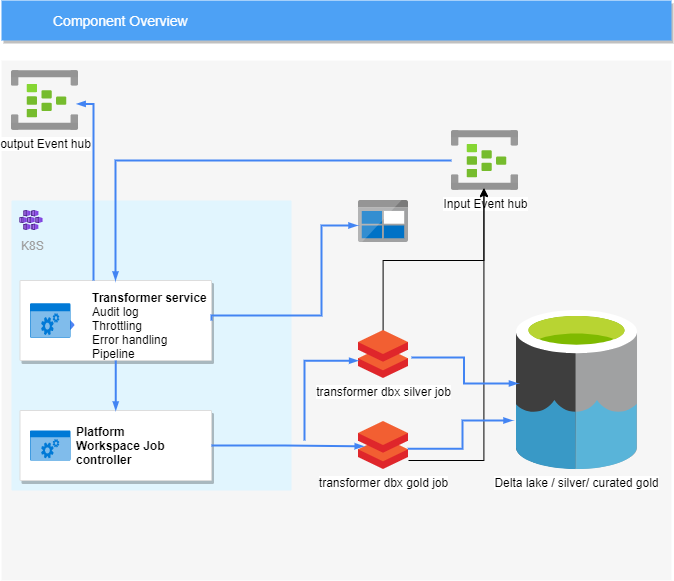

The diagram above was exported from draw.io. Its source (the exported page's mxGraphModel, read from the mxfile embedded in the PNG):
<mxGraphModel dx="1038" dy="548" grid="1" gridSize="10" guides="1" tooltips="1" connect="1" arrows="1" fold="1" page="1" pageScale="1" pageWidth="1169" pageHeight="827" background="#ffffff" math="0" shadow="0">
  <root>
    <mxCell id="0" />
    <mxCell id="1" parent="0" />
    <mxCell id="14" value="&lt;span style=&quot;color: rgba(0 , 0 , 0 , 0) ; font-family: monospace ; font-size: 0px&quot;&gt;%3CmxGraphModel%3E%3Croot%3E%3CmxCell%20id%3D%220%22%2F%3E%3CmxCell%20id%3D%221%22%20parent%3D%220%22%2F%3E%3CmxCell%20id%3D%222%22%20value%3D%22%22%20style%3D%22strokeColor%3D%23dddddd%3BfillColor%3D%23ffffff%3Bshadow%3D1%3BstrokeWidth%3D1%3Brounded%3D1%3BabsoluteArcSize%3D1%3BarcSize%3D2%3BfontSize%3D10%3BfontColor%3D%239E9E9E%3Balign%3Dcenter%3Bhtml%3D1%3B%22%20vertex%3D%221%22%20parent%3D%221%22%3E%3CmxGeometry%20x%3D%22390%22%20y%3D%22370%22%20width%3D%22180%22%20height%3D%2260%22%20as%3D%22geometry%22%2F%3E%3C%2FmxCell%3E%3CmxCell%20id%3D%223%22%20value%3D%22%26lt%3Bfont%20color%3D%26quot%3B%23000000%26quot%3B%26gt%3BJob%20Orchestrator%26lt%3Bbr%26gt%3B%26lt%3B%2Ffont%26gt%3BCloud%20Storage%22%20style%3D%22dashed%3D0%3Bconnectable%3D0%3Bhtml%3D1%3BfillColor%3D%235184F3%3BstrokeColor%3Dnone%3Bshape%3Dmxgraph.gcp2.hexIcon%3BprIcon%3Dcloud_storage%3Bpart%3D1%3BlabelPosition%3Dright%3BverticalLabelPosition%3Dmiddle%3Balign%3Dleft%3BverticalAlign%3Dmiddle%3BspacingLeft%3D5%3BfontColor%3D%23999999%3BfontSize%3D12%3B%22%20vertex%3D%221%22%20parent%3D%222%22%3E%3CmxGeometry%20y%3D%220.5%22%20width%3D%2244%22%20height%3D%2239%22%20relative%3D%221%22%20as%3D%22geometry%22%3E%3CmxPoint%20x%3D%225%22%20y%3D%22-19.5%22%20as%3D%22offset%22%2F%3E%3C%2FmxGeometry%3E%3C%2FmxCell%3E%3C%2Froot%3E%3C%2FmxGraphModel%3E&lt;/span&gt;" style="fillColor=#F6F6F6;strokeColor=none;shadow=0;gradientColor=none;fontSize=14;align=left;spacing=10;fontColor=#717171;9E9E9E;verticalAlign=top;spacingTop=-4;fontStyle=0;spacingLeft=40;html=1;" parent="1" vertex="1">
      <mxGeometry x="70" y="150" width="670" height="520" as="geometry" />
    </mxCell>
    <mxCell id="711" value="&lt;br&gt;&lt;br&gt;K8S" style="rounded=1;absoluteArcSize=1;arcSize=2;html=1;strokeColor=none;gradientColor=none;shadow=0;dashed=0;strokeColor=none;fontSize=12;fontColor=#9E9E9E;align=left;verticalAlign=top;spacing=10;spacingTop=-4;fillColor=#E1F5FE;" parent="1" vertex="1">
      <mxGeometry x="80" y="290" width="280" height="290" as="geometry" />
    </mxCell>
    <mxCell id="2" value="Component Overview" style="fillColor=#4DA1F5;strokeColor=none;shadow=1;gradientColor=none;fontSize=14;align=left;spacingLeft=50;fontColor=#ffffff;html=1;" parent="1" vertex="1">
      <mxGeometry x="70" y="90" width="670" height="40" as="geometry" />
    </mxCell>
    <mxCell id="697" value="" style="strokeColor=#dddddd;fillColor=#ffffff;shadow=1;strokeWidth=1;rounded=1;absoluteArcSize=1;arcSize=2;fontSize=10;fontColor=#9E9E9E;align=center;html=1;" parent="1" vertex="1">
      <mxGeometry x="88.5" y="370" width="191.5" height="80" as="geometry" />
    </mxCell>
    <mxCell id="698" value="&lt;font color=&quot;#000000&quot;&gt;&lt;font style=&quot;font-size: 12px&quot;&gt;&lt;b&gt;Transformer service&amp;nbsp;&lt;br&gt;&lt;/b&gt;&lt;/font&gt;Audit log&lt;br&gt;Throttling&lt;br&gt;Error handling&lt;br&gt;Pipeline&lt;br&gt;&lt;/font&gt;" style="dashed=0;connectable=0;html=1;fillColor=#5184F3;strokeColor=none;shape=mxgraph.gcp2.hexIcon;prIcon=cloud_storage;part=1;labelPosition=right;verticalLabelPosition=middle;align=left;verticalAlign=middle;spacingLeft=5;fontColor=#999999;fontSize=12;" parent="697" vertex="1">
      <mxGeometry y="0.5" width="60" height="30" relative="1" as="geometry">
        <mxPoint x="5" y="-10.5" as="offset" />
      </mxGeometry>
    </mxCell>
    <mxCell id="sCyOnHdx_f6JQvQr4W9k-722" value="" style="html=1;strokeColor=none;fillColor=#0079D6;labelPosition=center;verticalLabelPosition=middle;verticalAlign=top;align=center;fontSize=12;outlineConnect=0;spacingTop=-6;fontColor=#FFFFFF;shape=mxgraph.sitemap.services;" parent="697" vertex="1">
      <mxGeometry x="10.078947368421051" y="22.857142857142854" width="40.315789473684205" height="34.285714285714285" as="geometry" />
    </mxCell>
    <mxCell id="sCyOnHdx_f6JQvQr4W9k-720" value="" style="aspect=fixed;html=1;points=[];align=center;image;fontSize=12;image=img/lib/azure2/containers/Kubernetes_Services.svg;" parent="1" vertex="1">
      <mxGeometry x="88.5" y="300" width="22.67" height="20" as="geometry" />
    </mxCell>
    <mxCell id="sCyOnHdx_f6JQvQr4W9k-724" value="Input Event hub" style="aspect=fixed;html=1;points=[];align=center;image;fontSize=12;image=img/lib/azure2/iot/Event_Hubs.svg;" parent="1" vertex="1">
      <mxGeometry x="520" y="220" width="67" height="60" as="geometry" />
    </mxCell>
    <mxCell id="sCyOnHdx_f6JQvQr4W9k-726" style="edgeStyle=orthogonalEdgeStyle;rounded=0;html=1;labelBackgroundColor=none;startFill=1;startSize=4;endArrow=blockThin;endFill=1;endSize=4;jettySize=auto;orthogonalLoop=1;strokeColor=#4284F3;strokeWidth=2;fontSize=12;fontColor=#000000;align=center;dashed=0;" parent="1" source="sCyOnHdx_f6JQvQr4W9k-724" edge="1">
      <mxGeometry relative="1" as="geometry">
        <Array as="points">
          <mxPoint x="184" y="250" />
        </Array>
        <mxPoint x="330" y="420" as="sourcePoint" />
        <mxPoint x="184" y="370" as="targetPoint" />
      </mxGeometry>
    </mxCell>
    <mxCell id="sCyOnHdx_f6JQvQr4W9k-756" style="edgeStyle=orthogonalEdgeStyle;rounded=0;orthogonalLoop=1;jettySize=auto;html=1;entryX=0.484;entryY=0.957;entryDx=0;entryDy=0;entryPerimeter=0;" parent="1" source="sCyOnHdx_f6JQvQr4W9k-728" target="sCyOnHdx_f6JQvQr4W9k-724" edge="1">
      <mxGeometry relative="1" as="geometry">
        <Array as="points">
          <mxPoint x="552" y="550" />
        </Array>
      </mxGeometry>
    </mxCell>
    <mxCell id="sCyOnHdx_f6JQvQr4W9k-728" value="transformer dbx gold job" style="aspect=fixed;html=1;points=[];align=center;image;fontSize=12;image=img/lib/mscae/Databricks.svg;" parent="1" vertex="1">
      <mxGeometry x="427" y="511" width="50" height="48" as="geometry" />
    </mxCell>
    <mxCell id="sCyOnHdx_f6JQvQr4W9k-735" value="" style="strokeColor=#dddddd;fillColor=#ffffff;shadow=1;strokeWidth=1;rounded=1;absoluteArcSize=1;arcSize=2;fontSize=10;fontColor=#9E9E9E;align=center;html=1;" parent="1" vertex="1">
      <mxGeometry x="88.5" y="500" width="191.5" height="70" as="geometry" />
    </mxCell>
    <mxCell id="sCyOnHdx_f6JQvQr4W9k-736" value="&lt;font color=&quot;#000000&quot;&gt;&lt;b&gt;Platform &lt;br&gt;Workspace Job&lt;br&gt;controller&lt;/b&gt;&lt;br&gt;&lt;/font&gt;" style="dashed=0;connectable=0;html=1;fillColor=#5184F3;strokeColor=none;shape=mxgraph.gcp2.hexIcon;prIcon=cloud_storage;part=1;labelPosition=right;verticalLabelPosition=middle;align=left;verticalAlign=middle;spacingLeft=5;fontColor=#999999;fontSize=12;" parent="sCyOnHdx_f6JQvQr4W9k-735" vertex="1">
      <mxGeometry y="0.5" width="44" height="39" relative="1" as="geometry">
        <mxPoint x="5" y="-19.5" as="offset" />
      </mxGeometry>
    </mxCell>
    <mxCell id="sCyOnHdx_f6JQvQr4W9k-737" value="" style="html=1;strokeColor=none;fillColor=#0079D6;labelPosition=center;verticalLabelPosition=middle;verticalAlign=top;align=center;fontSize=12;outlineConnect=0;spacingTop=-6;fontColor=#FFFFFF;shape=mxgraph.sitemap.services;" parent="sCyOnHdx_f6JQvQr4W9k-735" vertex="1">
      <mxGeometry x="10.078947368421053" y="20" width="40.31578947368421" height="30" as="geometry" />
    </mxCell>
    <mxCell id="sCyOnHdx_f6JQvQr4W9k-738" style="edgeStyle=orthogonalEdgeStyle;rounded=0;html=1;labelBackgroundColor=none;startFill=1;startSize=4;endArrow=blockThin;endFill=1;endSize=4;jettySize=auto;orthogonalLoop=1;strokeColor=#4284F3;strokeWidth=2;fontSize=12;fontColor=#000000;align=center;dashed=0;exitX=0.5;exitY=1;exitDx=0;exitDy=0;entryX=0.5;entryY=0;entryDx=0;entryDy=0;" parent="1" source="697" target="sCyOnHdx_f6JQvQr4W9k-735" edge="1">
      <mxGeometry relative="1" as="geometry">
        <Array as="points" />
        <mxPoint x="310" y="356.11" as="sourcePoint" />
        <mxPoint x="184" y="470" as="targetPoint" />
      </mxGeometry>
    </mxCell>
    <mxCell id="sCyOnHdx_f6JQvQr4W9k-739" value="" style="aspect=fixed;html=1;points=[];align=center;image;fontSize=12;image=img/lib/mscae/BlobBlock.svg;" parent="1" vertex="1">
      <mxGeometry x="427" y="290" width="50" height="42" as="geometry" />
    </mxCell>
    <mxCell id="sCyOnHdx_f6JQvQr4W9k-740" value="Delta lake / silver/ curated gold" style="aspect=fixed;html=1;points=[];align=center;image;fontSize=12;image=img/lib/mscae/Data_Lake.svg;" parent="1" vertex="1">
      <mxGeometry x="585" y="400" width="120.84" height="159" as="geometry" />
    </mxCell>
    <mxCell id="sCyOnHdx_f6JQvQr4W9k-741" style="edgeStyle=orthogonalEdgeStyle;rounded=0;html=1;labelBackgroundColor=none;startFill=1;startSize=4;endArrow=blockThin;endFill=1;endSize=4;jettySize=auto;orthogonalLoop=1;strokeColor=#4284F3;strokeWidth=2;fontSize=12;fontColor=#000000;align=center;dashed=0;exitX=1;exitY=0.5;exitDx=0;exitDy=0;entryX=-0.02;entryY=0.595;entryDx=0;entryDy=0;entryPerimeter=0;" parent="1" source="697" edge="1" target="sCyOnHdx_f6JQvQr4W9k-739">
      <mxGeometry relative="1" as="geometry">
        <Array as="points">
          <mxPoint x="280" y="405" />
          <mxPoint x="390" y="405" />
          <mxPoint x="390" y="315" />
        </Array>
        <mxPoint x="370" y="374.11" as="sourcePoint" />
        <mxPoint x="430" y="350" as="targetPoint" />
      </mxGeometry>
    </mxCell>
    <mxCell id="sCyOnHdx_f6JQvQr4W9k-746" style="edgeStyle=orthogonalEdgeStyle;rounded=0;html=1;labelBackgroundColor=none;startFill=1;startSize=4;endArrow=blockThin;endFill=1;endSize=4;jettySize=auto;orthogonalLoop=1;strokeColor=#4284F3;strokeWidth=2;fontSize=12;fontColor=#000000;align=center;dashed=0;exitX=1;exitY=0.5;exitDx=0;exitDy=0;entryX=0.104;entryY=0.517;entryDx=0;entryDy=0;entryPerimeter=0;" parent="1" source="sCyOnHdx_f6JQvQr4W9k-735" target="sCyOnHdx_f6JQvQr4W9k-728" edge="1">
      <mxGeometry relative="1" as="geometry">
        <Array as="points" />
        <mxPoint x="193.5" y="450" as="sourcePoint" />
        <mxPoint x="194.25" y="510" as="targetPoint" />
      </mxGeometry>
    </mxCell>
    <mxCell id="sCyOnHdx_f6JQvQr4W9k-748" style="edgeStyle=orthogonalEdgeStyle;rounded=0;html=1;labelBackgroundColor=none;startFill=1;startSize=4;endArrow=blockThin;endFill=1;endSize=4;jettySize=auto;orthogonalLoop=1;strokeColor=#4284F3;strokeWidth=2;fontSize=12;fontColor=#000000;align=center;dashed=0;exitX=0.984;exitY=0.567;exitDx=0;exitDy=0;exitPerimeter=0;" parent="1" source="sCyOnHdx_f6JQvQr4W9k-728" edge="1">
      <mxGeometry relative="1" as="geometry">
        <Array as="points">
          <mxPoint x="531" y="538" />
          <mxPoint x="531" y="510" />
          <mxPoint x="582" y="510" />
        </Array>
        <mxPoint x="290" y="545" as="sourcePoint" />
        <mxPoint x="581" y="510" as="targetPoint" />
      </mxGeometry>
    </mxCell>
    <mxCell id="sCyOnHdx_f6JQvQr4W9k-755" style="edgeStyle=orthogonalEdgeStyle;rounded=0;orthogonalLoop=1;jettySize=auto;html=1;entryX=0.484;entryY=0.97;entryDx=0;entryDy=0;entryPerimeter=0;exitX=0.492;exitY=0.013;exitDx=0;exitDy=0;exitPerimeter=0;" parent="1" source="sCyOnHdx_f6JQvQr4W9k-751" target="sCyOnHdx_f6JQvQr4W9k-724" edge="1">
      <mxGeometry relative="1" as="geometry" />
    </mxCell>
    <mxCell id="sCyOnHdx_f6JQvQr4W9k-751" value="transformer dbx silver job" style="aspect=fixed;html=1;points=[];align=center;image;fontSize=12;image=img/lib/mscae/Databricks.svg;" parent="1" vertex="1">
      <mxGeometry x="427" y="420" width="50" height="48" as="geometry" />
    </mxCell>
    <mxCell id="sCyOnHdx_f6JQvQr4W9k-752" style="edgeStyle=orthogonalEdgeStyle;rounded=0;html=1;labelBackgroundColor=none;startFill=1;startSize=4;endArrow=blockThin;endFill=1;endSize=4;jettySize=auto;orthogonalLoop=1;strokeColor=#4284F3;strokeWidth=2;fontSize=12;fontColor=#000000;align=center;dashed=0;entryX=-0.008;entryY=0.629;entryDx=0;entryDy=0;entryPerimeter=0;" parent="1" target="sCyOnHdx_f6JQvQr4W9k-751" edge="1">
      <mxGeometry relative="1" as="geometry">
        <Array as="points">
          <mxPoint x="373" y="530" />
          <mxPoint x="373" y="450" />
        </Array>
        <mxPoint x="373" y="530" as="sourcePoint" />
        <mxPoint x="415.20000000000005" y="545.816" as="targetPoint" />
      </mxGeometry>
    </mxCell>
    <mxCell id="sCyOnHdx_f6JQvQr4W9k-753" style="edgeStyle=orthogonalEdgeStyle;rounded=0;html=1;labelBackgroundColor=none;startFill=1;startSize=4;endArrow=blockThin;endFill=1;endSize=4;jettySize=auto;orthogonalLoop=1;strokeColor=#4284F3;strokeWidth=2;fontSize=12;fontColor=#000000;align=center;dashed=0;entryX=0.012;entryY=0.459;entryDx=0;entryDy=0;entryPerimeter=0;" parent="1" target="sCyOnHdx_f6JQvQr4W9k-740" edge="1">
      <mxGeometry relative="1" as="geometry">
        <Array as="points" />
        <mxPoint x="480" y="447" as="sourcePoint" />
        <mxPoint x="540" y="540" as="targetPoint" />
      </mxGeometry>
    </mxCell>
    <mxCell id="sCyOnHdx_f6JQvQr4W9k-758" value="output Event hub" style="aspect=fixed;html=1;points=[];align=center;image;fontSize=12;image=img/lib/azure2/iot/Event_Hubs.svg;" parent="1" vertex="1">
      <mxGeometry x="80" y="160" width="67" height="60" as="geometry" />
    </mxCell>
    <mxCell id="sCyOnHdx_f6JQvQr4W9k-761" style="edgeStyle=orthogonalEdgeStyle;rounded=0;html=1;labelBackgroundColor=none;startFill=1;startSize=4;endArrow=blockThin;endFill=1;endSize=4;jettySize=auto;orthogonalLoop=1;strokeColor=#4284F3;strokeWidth=2;fontSize=12;fontColor=#000000;align=center;dashed=0;entryX=0.973;entryY=0.557;entryDx=0;entryDy=0;entryPerimeter=0;" parent="1" target="sCyOnHdx_f6JQvQr4W9k-758" edge="1">
      <mxGeometry relative="1" as="geometry">
        <Array as="points">
          <mxPoint x="162" y="193" />
        </Array>
        <mxPoint x="162" y="370" as="sourcePoint" />
        <mxPoint x="512" y="180" as="targetPoint" />
      </mxGeometry>
    </mxCell>
  </root>
</mxGraphModel>